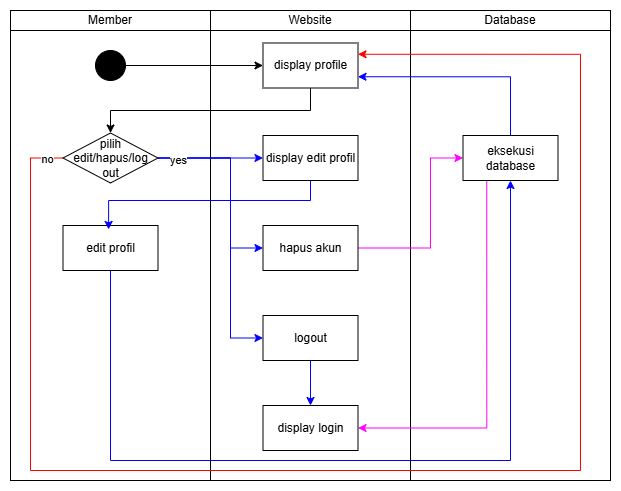

The diagram above was exported from draw.io. Its source (the exported page's mxGraphModel, read from the mxfile embedded in the PNG):
<mxGraphModel dx="880" dy="472" grid="1" gridSize="10" guides="1" tooltips="1" connect="1" arrows="1" fold="1" page="1" pageScale="1" pageWidth="850" pageHeight="1100" math="0" shadow="0">
  <root>
    <mxCell id="0" />
    <mxCell id="1" parent="0" />
    <mxCell id="Eueh3_o35sXL36swzXAt-12" value="" style="rounded=0;whiteSpace=wrap;html=1;" parent="1" vertex="1">
      <mxGeometry x="40" y="40" width="200" height="470" as="geometry" />
    </mxCell>
    <mxCell id="Eueh3_o35sXL36swzXAt-13" value="" style="rounded=0;whiteSpace=wrap;html=1;" parent="1" vertex="1">
      <mxGeometry x="240" y="40" width="200" height="470" as="geometry" />
    </mxCell>
    <mxCell id="Eueh3_o35sXL36swzXAt-14" value="" style="rounded=0;whiteSpace=wrap;html=1;" parent="1" vertex="1">
      <mxGeometry x="440" y="40" width="200" height="470" as="geometry" />
    </mxCell>
    <mxCell id="Eueh3_o35sXL36swzXAt-15" value="Member" style="rounded=0;whiteSpace=wrap;html=1;" parent="1" vertex="1">
      <mxGeometry x="40" y="40" width="200" height="20" as="geometry" />
    </mxCell>
    <mxCell id="Eueh3_o35sXL36swzXAt-16" value="Website" style="rounded=0;whiteSpace=wrap;html=1;" parent="1" vertex="1">
      <mxGeometry x="240" y="40" width="200" height="20" as="geometry" />
    </mxCell>
    <mxCell id="Eueh3_o35sXL36swzXAt-17" value="Database" style="rounded=0;whiteSpace=wrap;html=1;" parent="1" vertex="1">
      <mxGeometry x="440" y="40" width="200" height="20" as="geometry" />
    </mxCell>
    <mxCell id="z5T6wf_lUvr_jU-ewkP7-7" style="edgeStyle=orthogonalEdgeStyle;rounded=0;orthogonalLoop=1;jettySize=auto;html=1;exitX=1;exitY=0.5;exitDx=0;exitDy=0;entryX=0;entryY=0.5;entryDx=0;entryDy=0;" edge="1" parent="1" source="Eueh3_o35sXL36swzXAt-18" target="z5T6wf_lUvr_jU-ewkP7-1">
      <mxGeometry relative="1" as="geometry" />
    </mxCell>
    <mxCell id="Eueh3_o35sXL36swzXAt-18" value="" style="ellipse;whiteSpace=wrap;html=1;aspect=fixed;fillColor=#000000;strokeColor=#000000;" parent="1" vertex="1">
      <mxGeometry x="125" y="80" width="30" height="30" as="geometry" />
    </mxCell>
    <mxCell id="NyeTC-wm-WNiZq5DpzEb-3" style="edgeStyle=orthogonalEdgeStyle;rounded=0;orthogonalLoop=1;jettySize=auto;html=1;exitX=0.5;exitY=0;exitDx=0;exitDy=0;entryX=0.5;entryY=0;entryDx=0;entryDy=0;strokeColor=#FF0000;" parent="1" edge="1">
      <mxGeometry relative="1" as="geometry">
        <mxPoint x="342.5" y="142.5" as="targetPoint" />
      </mxGeometry>
    </mxCell>
    <mxCell id="z5T6wf_lUvr_jU-ewkP7-9" style="edgeStyle=orthogonalEdgeStyle;rounded=0;orthogonalLoop=1;jettySize=auto;html=1;exitX=0.5;exitY=1;exitDx=0;exitDy=0;entryX=0.5;entryY=0;entryDx=0;entryDy=0;" edge="1" parent="1" source="z5T6wf_lUvr_jU-ewkP7-1" target="z5T6wf_lUvr_jU-ewkP7-2">
      <mxGeometry relative="1" as="geometry" />
    </mxCell>
    <mxCell id="z5T6wf_lUvr_jU-ewkP7-1" value="display profile" style="rounded=0;whiteSpace=wrap;html=1;" vertex="1" parent="1">
      <mxGeometry x="292.5" y="72.5" width="95" height="45" as="geometry" />
    </mxCell>
    <mxCell id="z5T6wf_lUvr_jU-ewkP7-10" style="edgeStyle=orthogonalEdgeStyle;rounded=0;orthogonalLoop=1;jettySize=auto;html=1;exitX=1;exitY=0.5;exitDx=0;exitDy=0;entryX=0;entryY=0.5;entryDx=0;entryDy=0;strokeColor=#0000FF;" edge="1" parent="1" source="z5T6wf_lUvr_jU-ewkP7-2" target="z5T6wf_lUvr_jU-ewkP7-8">
      <mxGeometry relative="1" as="geometry" />
    </mxCell>
    <mxCell id="z5T6wf_lUvr_jU-ewkP7-19" style="edgeStyle=orthogonalEdgeStyle;rounded=0;orthogonalLoop=1;jettySize=auto;html=1;exitX=0;exitY=0.5;exitDx=0;exitDy=0;entryX=1;entryY=0.25;entryDx=0;entryDy=0;strokeColor=#FF0000;" edge="1" parent="1" source="z5T6wf_lUvr_jU-ewkP7-2" target="z5T6wf_lUvr_jU-ewkP7-1">
      <mxGeometry relative="1" as="geometry">
        <mxPoint x="495" y="95" as="targetPoint" />
        <Array as="points">
          <mxPoint x="60" y="187" />
          <mxPoint x="60" y="500" />
          <mxPoint x="610" y="500" />
          <mxPoint x="610" y="84" />
        </Array>
      </mxGeometry>
    </mxCell>
    <mxCell id="z5T6wf_lUvr_jU-ewkP7-20" value="no" style="edgeLabel;html=1;align=center;verticalAlign=middle;resizable=0;points=[];" vertex="1" connectable="0" parent="z5T6wf_lUvr_jU-ewkP7-19">
      <mxGeometry x="-0.9789" y="1" relative="1" as="geometry">
        <mxPoint as="offset" />
      </mxGeometry>
    </mxCell>
    <mxCell id="z5T6wf_lUvr_jU-ewkP7-33" style="edgeStyle=orthogonalEdgeStyle;rounded=0;orthogonalLoop=1;jettySize=auto;html=1;exitX=1;exitY=0.5;exitDx=0;exitDy=0;entryX=0;entryY=0.5;entryDx=0;entryDy=0;strokeColor=#0000FF;" edge="1" parent="1" source="z5T6wf_lUvr_jU-ewkP7-2" target="z5T6wf_lUvr_jU-ewkP7-4">
      <mxGeometry relative="1" as="geometry">
        <Array as="points">
          <mxPoint x="260" y="188" />
          <mxPoint x="260" y="278" />
        </Array>
      </mxGeometry>
    </mxCell>
    <mxCell id="z5T6wf_lUvr_jU-ewkP7-34" style="edgeStyle=orthogonalEdgeStyle;rounded=0;orthogonalLoop=1;jettySize=auto;html=1;exitX=1;exitY=0.5;exitDx=0;exitDy=0;entryX=0;entryY=0.5;entryDx=0;entryDy=0;strokeColor=#0000FF;" edge="1" parent="1" source="z5T6wf_lUvr_jU-ewkP7-2" target="z5T6wf_lUvr_jU-ewkP7-6">
      <mxGeometry relative="1" as="geometry">
        <Array as="points">
          <mxPoint x="260" y="188" />
          <mxPoint x="260" y="368" />
        </Array>
      </mxGeometry>
    </mxCell>
    <mxCell id="z5T6wf_lUvr_jU-ewkP7-42" value="yes" style="edgeLabel;html=1;align=center;verticalAlign=middle;resizable=0;points=[];" vertex="1" connectable="0" parent="z5T6wf_lUvr_jU-ewkP7-34">
      <mxGeometry x="-0.8632" y="-1" relative="1" as="geometry">
        <mxPoint x="1" y="1" as="offset" />
      </mxGeometry>
    </mxCell>
    <mxCell id="z5T6wf_lUvr_jU-ewkP7-2" value="pilih&lt;br&gt;edit/hapus/log out" style="rhombus;whiteSpace=wrap;html=1;" vertex="1" parent="1">
      <mxGeometry x="92.5" y="162.5" width="95" height="50" as="geometry" />
    </mxCell>
    <mxCell id="z5T6wf_lUvr_jU-ewkP7-40" style="edgeStyle=orthogonalEdgeStyle;rounded=0;orthogonalLoop=1;jettySize=auto;html=1;exitX=1;exitY=0.5;exitDx=0;exitDy=0;entryX=0;entryY=0.5;entryDx=0;entryDy=0;strokeColor=#FF00FF;" edge="1" parent="1" source="z5T6wf_lUvr_jU-ewkP7-4" target="z5T6wf_lUvr_jU-ewkP7-5">
      <mxGeometry relative="1" as="geometry">
        <Array as="points">
          <mxPoint x="460" y="278" />
          <mxPoint x="460" y="188" />
        </Array>
      </mxGeometry>
    </mxCell>
    <mxCell id="z5T6wf_lUvr_jU-ewkP7-4" value="hapus akun" style="rounded=0;whiteSpace=wrap;html=1;" vertex="1" parent="1">
      <mxGeometry x="292.5" y="255" width="95" height="45" as="geometry" />
    </mxCell>
    <mxCell id="z5T6wf_lUvr_jU-ewkP7-37" style="edgeStyle=orthogonalEdgeStyle;rounded=0;orthogonalLoop=1;jettySize=auto;html=1;exitX=0.5;exitY=0;exitDx=0;exitDy=0;entryX=1;entryY=0.75;entryDx=0;entryDy=0;strokeColor=#0000FF;" edge="1" parent="1" source="z5T6wf_lUvr_jU-ewkP7-5" target="z5T6wf_lUvr_jU-ewkP7-1">
      <mxGeometry relative="1" as="geometry" />
    </mxCell>
    <mxCell id="z5T6wf_lUvr_jU-ewkP7-41" style="edgeStyle=orthogonalEdgeStyle;rounded=0;orthogonalLoop=1;jettySize=auto;html=1;exitX=0.25;exitY=1;exitDx=0;exitDy=0;entryX=1;entryY=0.5;entryDx=0;entryDy=0;strokeColor=#FF00FF;" edge="1" parent="1" source="z5T6wf_lUvr_jU-ewkP7-5" target="z5T6wf_lUvr_jU-ewkP7-28">
      <mxGeometry relative="1" as="geometry" />
    </mxCell>
    <mxCell id="z5T6wf_lUvr_jU-ewkP7-5" value="eksekusi&lt;br&gt;database" style="rounded=0;whiteSpace=wrap;html=1;" vertex="1" parent="1">
      <mxGeometry x="492.5" y="165" width="95" height="45" as="geometry" />
    </mxCell>
    <mxCell id="z5T6wf_lUvr_jU-ewkP7-38" style="edgeStyle=orthogonalEdgeStyle;rounded=0;orthogonalLoop=1;jettySize=auto;html=1;exitX=0.5;exitY=1;exitDx=0;exitDy=0;entryX=0.5;entryY=0;entryDx=0;entryDy=0;strokeColor=#0000FF;" edge="1" parent="1" source="z5T6wf_lUvr_jU-ewkP7-6" target="z5T6wf_lUvr_jU-ewkP7-28">
      <mxGeometry relative="1" as="geometry" />
    </mxCell>
    <mxCell id="z5T6wf_lUvr_jU-ewkP7-6" value="logout" style="rounded=0;whiteSpace=wrap;html=1;" vertex="1" parent="1">
      <mxGeometry x="292.5" y="345" width="95" height="45" as="geometry" />
    </mxCell>
    <mxCell id="z5T6wf_lUvr_jU-ewkP7-8" value="display edit profil" style="rounded=0;whiteSpace=wrap;html=1;" vertex="1" parent="1">
      <mxGeometry x="292.5" y="165" width="95" height="45" as="geometry" />
    </mxCell>
    <mxCell id="z5T6wf_lUvr_jU-ewkP7-21" style="edgeStyle=orthogonalEdgeStyle;rounded=0;orthogonalLoop=1;jettySize=auto;html=1;exitX=0.5;exitY=1;exitDx=0;exitDy=0;entryX=0.5;entryY=1;entryDx=0;entryDy=0;strokeColor=#0000FF;" edge="1" parent="1" source="z5T6wf_lUvr_jU-ewkP7-12" target="z5T6wf_lUvr_jU-ewkP7-5">
      <mxGeometry relative="1" as="geometry">
        <Array as="points">
          <mxPoint x="140" y="490" />
          <mxPoint x="540" y="490" />
        </Array>
      </mxGeometry>
    </mxCell>
    <mxCell id="z5T6wf_lUvr_jU-ewkP7-12" value="edit profil" style="rounded=0;whiteSpace=wrap;html=1;" vertex="1" parent="1">
      <mxGeometry x="92.5" y="255" width="95" height="45" as="geometry" />
    </mxCell>
    <mxCell id="z5T6wf_lUvr_jU-ewkP7-28" value="display login" style="rounded=0;whiteSpace=wrap;html=1;" vertex="1" parent="1">
      <mxGeometry x="292.5" y="435" width="95" height="45" as="geometry" />
    </mxCell>
    <mxCell id="z5T6wf_lUvr_jU-ewkP7-36" style="edgeStyle=orthogonalEdgeStyle;rounded=0;orthogonalLoop=1;jettySize=auto;html=1;exitX=0.5;exitY=1;exitDx=0;exitDy=0;entryX=0.48;entryY=0.087;entryDx=0;entryDy=0;entryPerimeter=0;strokeColor=#0000FF;" edge="1" parent="1" source="z5T6wf_lUvr_jU-ewkP7-8" target="z5T6wf_lUvr_jU-ewkP7-12">
      <mxGeometry relative="1" as="geometry">
        <Array as="points">
          <mxPoint x="340" y="230" />
          <mxPoint x="138" y="230" />
        </Array>
      </mxGeometry>
    </mxCell>
  </root>
</mxGraphModel>